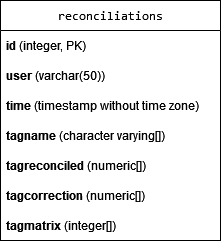

The diagram above was exported from draw.io. Its source (the exported page's mxGraphModel, read from the mxfile embedded in the PNG):
<mxGraphModel dx="1434" dy="774" grid="1" gridSize="10" guides="1" tooltips="1" connect="1" arrows="1" fold="1" page="1" pageScale="1" pageWidth="850" pageHeight="1100" math="0" shadow="0">
  <root>
    <mxCell id="0" />
    <mxCell id="1" parent="0" />
    <mxCell id="shYbwe4Aj8BwN9Qz2n34-16" value="&lt;code&gt;reconciliations&lt;/code&gt;" style="swimlane;fontStyle=0;childLayout=stackLayout;horizontal=1;startSize=30;horizontalStack=0;resizeParent=1;resizeParentMax=0;resizeLast=0;collapsible=1;marginBottom=0;whiteSpace=wrap;html=1;" vertex="1" parent="1">
      <mxGeometry x="200" y="150" width="220" height="240" as="geometry" />
    </mxCell>
    <mxCell id="shYbwe4Aj8BwN9Qz2n34-17" value="&lt;strong&gt;id&lt;/strong&gt; (integer, PK)" style="text;strokeColor=none;fillColor=none;align=left;verticalAlign=middle;spacingLeft=4;spacingRight=4;overflow=hidden;points=[[0,0.5],[1,0.5]];portConstraint=eastwest;rotatable=0;whiteSpace=wrap;html=1;" vertex="1" parent="shYbwe4Aj8BwN9Qz2n34-16">
      <mxGeometry y="30" width="220" height="30" as="geometry" />
    </mxCell>
    <mxCell id="shYbwe4Aj8BwN9Qz2n34-18" value="&lt;strong&gt;user&lt;/strong&gt; (varchar(50))" style="text;strokeColor=none;fillColor=none;align=left;verticalAlign=middle;spacingLeft=4;spacingRight=4;overflow=hidden;points=[[0,0.5],[1,0.5]];portConstraint=eastwest;rotatable=0;whiteSpace=wrap;html=1;" vertex="1" parent="shYbwe4Aj8BwN9Qz2n34-16">
      <mxGeometry y="60" width="220" height="30" as="geometry" />
    </mxCell>
    <mxCell id="shYbwe4Aj8BwN9Qz2n34-21" value="&lt;strong&gt;time&lt;/strong&gt; (timestamp without time zone)" style="text;strokeColor=none;fillColor=none;align=left;verticalAlign=middle;spacingLeft=4;spacingRight=4;overflow=hidden;points=[[0,0.5],[1,0.5]];portConstraint=eastwest;rotatable=0;whiteSpace=wrap;html=1;" vertex="1" parent="shYbwe4Aj8BwN9Qz2n34-16">
      <mxGeometry y="90" width="220" height="30" as="geometry" />
    </mxCell>
    <mxCell id="shYbwe4Aj8BwN9Qz2n34-20" value="&lt;strong&gt;tagname&lt;/strong&gt; (character varying[])" style="text;strokeColor=none;fillColor=none;align=left;verticalAlign=middle;spacingLeft=4;spacingRight=4;overflow=hidden;points=[[0,0.5],[1,0.5]];portConstraint=eastwest;rotatable=0;whiteSpace=wrap;html=1;" vertex="1" parent="shYbwe4Aj8BwN9Qz2n34-16">
      <mxGeometry y="120" width="220" height="30" as="geometry" />
    </mxCell>
    <mxCell id="shYbwe4Aj8BwN9Qz2n34-19" value="&lt;strong&gt;tagreconciled&lt;/strong&gt; (numeric[])" style="text;strokeColor=none;fillColor=none;align=left;verticalAlign=middle;spacingLeft=4;spacingRight=4;overflow=hidden;points=[[0,0.5],[1,0.5]];portConstraint=eastwest;rotatable=0;whiteSpace=wrap;html=1;" vertex="1" parent="shYbwe4Aj8BwN9Qz2n34-16">
      <mxGeometry y="150" width="220" height="30" as="geometry" />
    </mxCell>
    <mxCell id="shYbwe4Aj8BwN9Qz2n34-22" value="&lt;strong&gt;tagcorrection&lt;/strong&gt; (numeric[])" style="text;strokeColor=none;fillColor=none;align=left;verticalAlign=middle;spacingLeft=4;spacingRight=4;overflow=hidden;points=[[0,0.5],[1,0.5]];portConstraint=eastwest;rotatable=0;whiteSpace=wrap;html=1;" vertex="1" parent="shYbwe4Aj8BwN9Qz2n34-16">
      <mxGeometry y="180" width="220" height="30" as="geometry" />
    </mxCell>
    <mxCell id="shYbwe4Aj8BwN9Qz2n34-23" value="&lt;strong&gt;tagmatrix&lt;/strong&gt; (integer[])" style="text;strokeColor=none;fillColor=none;align=left;verticalAlign=middle;spacingLeft=4;spacingRight=4;overflow=hidden;points=[[0,0.5],[1,0.5]];portConstraint=eastwest;rotatable=0;whiteSpace=wrap;html=1;" vertex="1" parent="shYbwe4Aj8BwN9Qz2n34-16">
      <mxGeometry y="210" width="220" height="30" as="geometry" />
    </mxCell>
  </root>
</mxGraphModel>